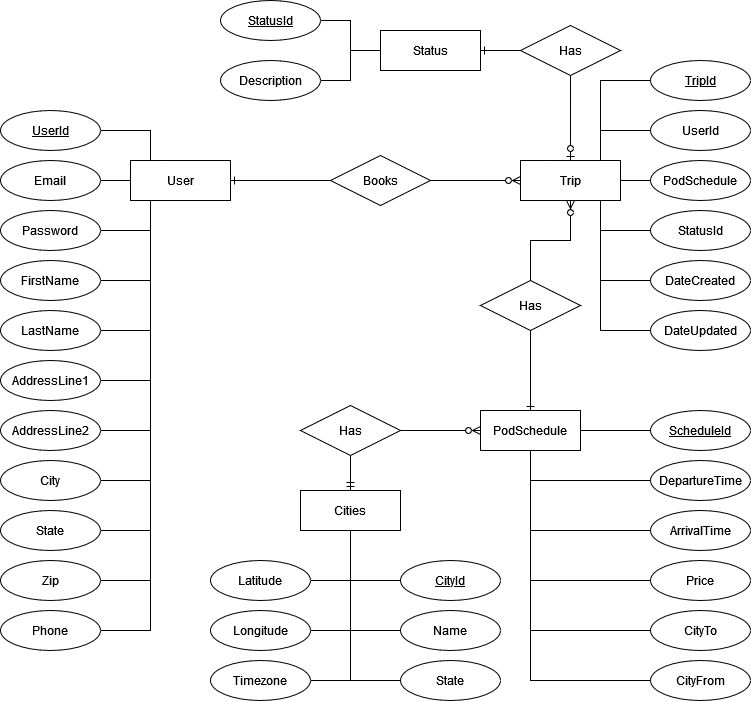

The diagram above was exported from draw.io. Its source (the exported page's mxGraphModel, read from the mxfile embedded in the PNG):
<mxGraphModel dx="1422" dy="752" grid="1" gridSize="10" guides="1" tooltips="1" connect="1" arrows="1" fold="1" page="1" pageScale="1" pageWidth="850" pageHeight="1100" math="0" shadow="0">
  <root>
    <mxCell id="0" />
    <mxCell id="1" parent="0" />
    <mxCell id="RmYUX2ybo7qu3u5Lbw_r-1" value="" style="edgeStyle=orthogonalEdgeStyle;rounded=0;orthogonalLoop=1;jettySize=auto;html=1;startArrow=ERone;startFill=0;endArrow=none;endFill=0;" parent="1" source="qK2bL2GRXEqikeVUcY7V-2" target="qK2bL2GRXEqikeVUcY7V-3" edge="1">
      <mxGeometry relative="1" as="geometry" />
    </mxCell>
    <mxCell id="qK2bL2GRXEqikeVUcY7V-2" value="User" style="whiteSpace=wrap;html=1;align=center;" parent="1" vertex="1">
      <mxGeometry x="160" y="190" width="100" height="40" as="geometry" />
    </mxCell>
    <mxCell id="RmYUX2ybo7qu3u5Lbw_r-12" value="" style="edgeStyle=orthogonalEdgeStyle;rounded=0;orthogonalLoop=1;jettySize=auto;html=1;startArrow=none;startFill=0;endArrow=ERzeroToMany;endFill=0;" parent="1" source="qK2bL2GRXEqikeVUcY7V-3" target="RmYUX2ybo7qu3u5Lbw_r-11" edge="1">
      <mxGeometry relative="1" as="geometry">
        <mxPoint x="410" y="210" as="sourcePoint" />
      </mxGeometry>
    </mxCell>
    <mxCell id="RmYUX2ybo7qu3u5Lbw_r-95" style="edgeStyle=orthogonalEdgeStyle;rounded=0;orthogonalLoop=1;jettySize=auto;html=1;startArrow=none;startFill=0;endArrow=none;endFill=0;" parent="1" source="qK2bL2GRXEqikeVUcY7V-4" target="qK2bL2GRXEqikeVUcY7V-2" edge="1">
      <mxGeometry relative="1" as="geometry">
        <Array as="points">
          <mxPoint x="180" y="460" />
        </Array>
      </mxGeometry>
    </mxCell>
    <mxCell id="qK2bL2GRXEqikeVUcY7V-4" value="AddressLine2" style="ellipse;whiteSpace=wrap;html=1;align=center;" parent="1" vertex="1">
      <mxGeometry x="30" y="440" width="100" height="40" as="geometry" />
    </mxCell>
    <mxCell id="RmYUX2ybo7qu3u5Lbw_r-90" style="edgeStyle=orthogonalEdgeStyle;rounded=0;orthogonalLoop=1;jettySize=auto;html=1;startArrow=none;startFill=0;endArrow=none;endFill=0;" parent="1" source="qK2bL2GRXEqikeVUcY7V-5" target="qK2bL2GRXEqikeVUcY7V-2" edge="1">
      <mxGeometry relative="1" as="geometry">
        <Array as="points">
          <mxPoint x="180" y="160" />
        </Array>
      </mxGeometry>
    </mxCell>
    <mxCell id="qK2bL2GRXEqikeVUcY7V-5" value="UserId" style="ellipse;whiteSpace=wrap;html=1;align=center;fontStyle=4;" parent="1" vertex="1">
      <mxGeometry x="30" y="140" width="100" height="40" as="geometry" />
    </mxCell>
    <mxCell id="RmYUX2ybo7qu3u5Lbw_r-94" style="edgeStyle=orthogonalEdgeStyle;rounded=0;orthogonalLoop=1;jettySize=auto;html=1;startArrow=none;startFill=0;endArrow=none;endFill=0;" parent="1" source="qK2bL2GRXEqikeVUcY7V-7" target="qK2bL2GRXEqikeVUcY7V-2" edge="1">
      <mxGeometry relative="1" as="geometry">
        <Array as="points">
          <mxPoint x="180" y="410" />
        </Array>
      </mxGeometry>
    </mxCell>
    <mxCell id="qK2bL2GRXEqikeVUcY7V-7" value="AddressLine1" style="ellipse;whiteSpace=wrap;html=1;align=center;" parent="1" vertex="1">
      <mxGeometry x="30" y="390" width="100" height="40" as="geometry" />
    </mxCell>
    <mxCell id="RmYUX2ybo7qu3u5Lbw_r-93" style="edgeStyle=orthogonalEdgeStyle;rounded=0;orthogonalLoop=1;jettySize=auto;html=1;startArrow=none;startFill=0;endArrow=none;endFill=0;" parent="1" source="qK2bL2GRXEqikeVUcY7V-8" target="qK2bL2GRXEqikeVUcY7V-2" edge="1">
      <mxGeometry relative="1" as="geometry">
        <Array as="points">
          <mxPoint x="180" y="360" />
        </Array>
      </mxGeometry>
    </mxCell>
    <mxCell id="qK2bL2GRXEqikeVUcY7V-8" value="LastName" style="ellipse;whiteSpace=wrap;html=1;align=center;" parent="1" vertex="1">
      <mxGeometry x="30" y="340" width="100" height="40" as="geometry" />
    </mxCell>
    <mxCell id="RmYUX2ybo7qu3u5Lbw_r-92" style="edgeStyle=orthogonalEdgeStyle;rounded=0;orthogonalLoop=1;jettySize=auto;html=1;startArrow=none;startFill=0;endArrow=none;endFill=0;" parent="1" source="qK2bL2GRXEqikeVUcY7V-9" target="qK2bL2GRXEqikeVUcY7V-2" edge="1">
      <mxGeometry relative="1" as="geometry">
        <Array as="points">
          <mxPoint x="180" y="310" />
        </Array>
      </mxGeometry>
    </mxCell>
    <mxCell id="qK2bL2GRXEqikeVUcY7V-9" value="FirstName" style="ellipse;whiteSpace=wrap;html=1;align=center;" parent="1" vertex="1">
      <mxGeometry x="30" y="290" width="100" height="40" as="geometry" />
    </mxCell>
    <mxCell id="RmYUX2ybo7qu3u5Lbw_r-91" style="edgeStyle=orthogonalEdgeStyle;rounded=0;orthogonalLoop=1;jettySize=auto;html=1;startArrow=none;startFill=0;endArrow=none;endFill=0;" parent="1" source="qK2bL2GRXEqikeVUcY7V-10" target="qK2bL2GRXEqikeVUcY7V-2" edge="1">
      <mxGeometry relative="1" as="geometry">
        <Array as="points">
          <mxPoint x="180" y="260" />
        </Array>
      </mxGeometry>
    </mxCell>
    <mxCell id="qK2bL2GRXEqikeVUcY7V-10" value="Password" style="ellipse;whiteSpace=wrap;html=1;align=center;" parent="1" vertex="1">
      <mxGeometry x="30" y="240" width="100" height="40" as="geometry" />
    </mxCell>
    <mxCell id="RmYUX2ybo7qu3u5Lbw_r-96" style="edgeStyle=orthogonalEdgeStyle;rounded=0;orthogonalLoop=1;jettySize=auto;html=1;startArrow=none;startFill=0;endArrow=none;endFill=0;" parent="1" source="qK2bL2GRXEqikeVUcY7V-11" target="qK2bL2GRXEqikeVUcY7V-2" edge="1">
      <mxGeometry relative="1" as="geometry">
        <Array as="points">
          <mxPoint x="180" y="510" />
        </Array>
      </mxGeometry>
    </mxCell>
    <mxCell id="qK2bL2GRXEqikeVUcY7V-11" value="City" style="ellipse;whiteSpace=wrap;html=1;align=center;" parent="1" vertex="1">
      <mxGeometry x="30" y="490" width="100" height="40" as="geometry" />
    </mxCell>
    <mxCell id="RmYUX2ybo7qu3u5Lbw_r-97" style="edgeStyle=orthogonalEdgeStyle;rounded=0;orthogonalLoop=1;jettySize=auto;html=1;startArrow=none;startFill=0;endArrow=none;endFill=0;" parent="1" source="qK2bL2GRXEqikeVUcY7V-23" target="qK2bL2GRXEqikeVUcY7V-2" edge="1">
      <mxGeometry relative="1" as="geometry">
        <Array as="points">
          <mxPoint x="180" y="560" />
        </Array>
      </mxGeometry>
    </mxCell>
    <mxCell id="qK2bL2GRXEqikeVUcY7V-23" value="State" style="ellipse;whiteSpace=wrap;html=1;align=center;" parent="1" vertex="1">
      <mxGeometry x="30" y="540" width="100" height="40" as="geometry" />
    </mxCell>
    <mxCell id="RmYUX2ybo7qu3u5Lbw_r-99" style="edgeStyle=orthogonalEdgeStyle;rounded=0;orthogonalLoop=1;jettySize=auto;html=1;startArrow=none;startFill=0;endArrow=none;endFill=0;" parent="1" source="qK2bL2GRXEqikeVUcY7V-24" target="qK2bL2GRXEqikeVUcY7V-2" edge="1">
      <mxGeometry relative="1" as="geometry">
        <Array as="points">
          <mxPoint x="180" y="660" />
        </Array>
      </mxGeometry>
    </mxCell>
    <mxCell id="qK2bL2GRXEqikeVUcY7V-24" value="Phone" style="ellipse;whiteSpace=wrap;html=1;align=center;" parent="1" vertex="1">
      <mxGeometry x="30" y="640" width="100" height="40" as="geometry" />
    </mxCell>
    <mxCell id="RmYUX2ybo7qu3u5Lbw_r-98" style="edgeStyle=orthogonalEdgeStyle;rounded=0;orthogonalLoop=1;jettySize=auto;html=1;startArrow=none;startFill=0;endArrow=none;endFill=0;" parent="1" source="qK2bL2GRXEqikeVUcY7V-27" target="qK2bL2GRXEqikeVUcY7V-2" edge="1">
      <mxGeometry relative="1" as="geometry">
        <Array as="points">
          <mxPoint x="180" y="610" />
        </Array>
      </mxGeometry>
    </mxCell>
    <mxCell id="qK2bL2GRXEqikeVUcY7V-27" value="Zip" style="ellipse;whiteSpace=wrap;html=1;align=center;" parent="1" vertex="1">
      <mxGeometry x="30" y="590" width="100" height="40" as="geometry" />
    </mxCell>
    <mxCell id="RmYUX2ybo7qu3u5Lbw_r-89" style="edgeStyle=orthogonalEdgeStyle;rounded=0;orthogonalLoop=1;jettySize=auto;html=1;startArrow=none;startFill=0;endArrow=none;endFill=0;" parent="1" source="qK2bL2GRXEqikeVUcY7V-31" target="qK2bL2GRXEqikeVUcY7V-2" edge="1">
      <mxGeometry relative="1" as="geometry" />
    </mxCell>
    <mxCell id="qK2bL2GRXEqikeVUcY7V-31" value="Email" style="ellipse;whiteSpace=wrap;html=1;align=center;" parent="1" vertex="1">
      <mxGeometry x="30" y="190" width="100" height="40" as="geometry" />
    </mxCell>
    <mxCell id="RmYUX2ybo7qu3u5Lbw_r-57" style="edgeStyle=orthogonalEdgeStyle;rounded=0;orthogonalLoop=1;jettySize=auto;html=1;startArrow=ERzeroToMany;startFill=0;endArrow=none;endFill=0;" parent="1" source="RmYUX2ybo7qu3u5Lbw_r-11" target="RmYUX2ybo7qu3u5Lbw_r-42" edge="1">
      <mxGeometry relative="1" as="geometry" />
    </mxCell>
    <mxCell id="RmYUX2ybo7qu3u5Lbw_r-11" value="Trip" style="whiteSpace=wrap;html=1;align=center;" parent="1" vertex="1">
      <mxGeometry x="550" y="190" width="100" height="40" as="geometry" />
    </mxCell>
    <mxCell id="RmYUX2ybo7qu3u5Lbw_r-65" style="edgeStyle=orthogonalEdgeStyle;rounded=0;orthogonalLoop=1;jettySize=auto;html=1;startArrow=none;startFill=0;endArrow=none;endFill=0;" parent="1" source="RmYUX2ybo7qu3u5Lbw_r-14" target="RmYUX2ybo7qu3u5Lbw_r-11" edge="1">
      <mxGeometry relative="1" as="geometry">
        <Array as="points">
          <mxPoint x="630" y="160" />
        </Array>
      </mxGeometry>
    </mxCell>
    <mxCell id="RmYUX2ybo7qu3u5Lbw_r-14" value="UserId" style="ellipse;whiteSpace=wrap;html=1;align=center;" parent="1" vertex="1">
      <mxGeometry x="680" y="140" width="100" height="40" as="geometry" />
    </mxCell>
    <mxCell id="RmYUX2ybo7qu3u5Lbw_r-67" style="edgeStyle=orthogonalEdgeStyle;rounded=0;orthogonalLoop=1;jettySize=auto;html=1;startArrow=none;startFill=0;endArrow=none;endFill=0;" parent="1" source="RmYUX2ybo7qu3u5Lbw_r-15" target="RmYUX2ybo7qu3u5Lbw_r-11" edge="1">
      <mxGeometry relative="1" as="geometry">
        <Array as="points">
          <mxPoint x="680" y="210" />
          <mxPoint x="680" y="210" />
        </Array>
      </mxGeometry>
    </mxCell>
    <mxCell id="RmYUX2ybo7qu3u5Lbw_r-15" value="PodSchedule" style="ellipse;whiteSpace=wrap;html=1;align=center;" parent="1" vertex="1">
      <mxGeometry x="680" y="190" width="100" height="40" as="geometry" />
    </mxCell>
    <mxCell id="RmYUX2ybo7qu3u5Lbw_r-68" style="edgeStyle=orthogonalEdgeStyle;rounded=0;orthogonalLoop=1;jettySize=auto;html=1;startArrow=none;startFill=0;endArrow=none;endFill=0;" parent="1" source="RmYUX2ybo7qu3u5Lbw_r-16" target="RmYUX2ybo7qu3u5Lbw_r-11" edge="1">
      <mxGeometry relative="1" as="geometry">
        <Array as="points">
          <mxPoint x="630" y="260" />
        </Array>
      </mxGeometry>
    </mxCell>
    <mxCell id="RmYUX2ybo7qu3u5Lbw_r-16" value="StatusId" style="ellipse;whiteSpace=wrap;html=1;align=center;" parent="1" vertex="1">
      <mxGeometry x="680" y="240" width="100" height="40" as="geometry" />
    </mxCell>
    <mxCell id="RmYUX2ybo7qu3u5Lbw_r-70" style="edgeStyle=orthogonalEdgeStyle;rounded=0;orthogonalLoop=1;jettySize=auto;html=1;startArrow=none;startFill=0;endArrow=none;endFill=0;" parent="1" source="RmYUX2ybo7qu3u5Lbw_r-17" target="RmYUX2ybo7qu3u5Lbw_r-11" edge="1">
      <mxGeometry relative="1" as="geometry">
        <Array as="points">
          <mxPoint x="630" y="360" />
        </Array>
      </mxGeometry>
    </mxCell>
    <mxCell id="RmYUX2ybo7qu3u5Lbw_r-17" value="&lt;div&gt;DateUpdated&lt;/div&gt;" style="ellipse;whiteSpace=wrap;html=1;align=center;" parent="1" vertex="1">
      <mxGeometry x="680" y="340" width="100" height="40" as="geometry" />
    </mxCell>
    <mxCell id="RmYUX2ybo7qu3u5Lbw_r-69" style="edgeStyle=orthogonalEdgeStyle;rounded=0;orthogonalLoop=1;jettySize=auto;html=1;startArrow=none;startFill=0;endArrow=none;endFill=0;" parent="1" source="RmYUX2ybo7qu3u5Lbw_r-18" target="RmYUX2ybo7qu3u5Lbw_r-11" edge="1">
      <mxGeometry relative="1" as="geometry">
        <Array as="points">
          <mxPoint x="630" y="310" />
        </Array>
      </mxGeometry>
    </mxCell>
    <mxCell id="RmYUX2ybo7qu3u5Lbw_r-18" value="DateCreated" style="ellipse;whiteSpace=wrap;html=1;align=center;" parent="1" vertex="1">
      <mxGeometry x="680" y="290" width="100" height="40" as="geometry" />
    </mxCell>
    <mxCell id="RmYUX2ybo7qu3u5Lbw_r-40" value="Status" style="whiteSpace=wrap;html=1;align=center;" parent="1" vertex="1">
      <mxGeometry x="410" y="60" width="100" height="40" as="geometry" />
    </mxCell>
    <mxCell id="RmYUX2ybo7qu3u5Lbw_r-58" style="edgeStyle=orthogonalEdgeStyle;rounded=0;orthogonalLoop=1;jettySize=auto;html=1;startArrow=ERone;startFill=0;endArrow=none;endFill=0;" parent="1" source="RmYUX2ybo7qu3u5Lbw_r-41" target="RmYUX2ybo7qu3u5Lbw_r-42" edge="1">
      <mxGeometry relative="1" as="geometry" />
    </mxCell>
    <mxCell id="RmYUX2ybo7qu3u5Lbw_r-41" value="PodSchedule" style="whiteSpace=wrap;html=1;align=center;" parent="1" vertex="1">
      <mxGeometry x="510" y="440" width="100" height="40" as="geometry" />
    </mxCell>
    <mxCell id="RmYUX2ybo7qu3u5Lbw_r-42" value="Has" style="shape=rhombus;perimeter=rhombusPerimeter;whiteSpace=wrap;html=1;align=center;" parent="1" vertex="1">
      <mxGeometry x="510" y="310" width="100" height="50" as="geometry" />
    </mxCell>
    <mxCell id="RmYUX2ybo7qu3u5Lbw_r-56" style="edgeStyle=orthogonalEdgeStyle;rounded=0;orthogonalLoop=1;jettySize=auto;html=1;startArrow=none;startFill=0;endArrow=none;endFill=0;" parent="1" source="RmYUX2ybo7qu3u5Lbw_r-46" target="RmYUX2ybo7qu3u5Lbw_r-40" edge="1">
      <mxGeometry relative="1" as="geometry" />
    </mxCell>
    <mxCell id="RmYUX2ybo7qu3u5Lbw_r-46" value="Description" style="ellipse;whiteSpace=wrap;html=1;align=center;" parent="1" vertex="1">
      <mxGeometry x="250" y="90" width="100" height="40" as="geometry" />
    </mxCell>
    <mxCell id="RmYUX2ybo7qu3u5Lbw_r-62" style="edgeStyle=orthogonalEdgeStyle;rounded=0;orthogonalLoop=1;jettySize=auto;html=1;startArrow=none;startFill=0;endArrow=none;endFill=0;" parent="1" source="RmYUX2ybo7qu3u5Lbw_r-47" target="RmYUX2ybo7qu3u5Lbw_r-11" edge="1">
      <mxGeometry relative="1" as="geometry">
        <Array as="points">
          <mxPoint x="630" y="110" />
        </Array>
      </mxGeometry>
    </mxCell>
    <mxCell id="RmYUX2ybo7qu3u5Lbw_r-47" value="TripId" style="ellipse;whiteSpace=wrap;html=1;align=center;fontStyle=4;" parent="1" vertex="1">
      <mxGeometry x="680" y="90" width="100" height="40" as="geometry" />
    </mxCell>
    <mxCell id="RmYUX2ybo7qu3u5Lbw_r-52" value="" style="edgeStyle=orthogonalEdgeStyle;rounded=0;orthogonalLoop=1;jettySize=auto;html=1;startArrow=none;startFill=0;endArrow=ERone;endFill=0;" parent="1" source="RmYUX2ybo7qu3u5Lbw_r-50" target="RmYUX2ybo7qu3u5Lbw_r-40" edge="1">
      <mxGeometry relative="1" as="geometry" />
    </mxCell>
    <mxCell id="RmYUX2ybo7qu3u5Lbw_r-53" value="" style="edgeStyle=orthogonalEdgeStyle;rounded=0;orthogonalLoop=1;jettySize=auto;html=1;startArrow=none;startFill=0;endArrow=ERzeroToOne;endFill=0;" parent="1" source="RmYUX2ybo7qu3u5Lbw_r-50" target="RmYUX2ybo7qu3u5Lbw_r-11" edge="1">
      <mxGeometry relative="1" as="geometry" />
    </mxCell>
    <mxCell id="RmYUX2ybo7qu3u5Lbw_r-50" value="Has" style="shape=rhombus;perimeter=rhombusPerimeter;whiteSpace=wrap;html=1;align=center;" parent="1" vertex="1">
      <mxGeometry x="550" y="55" width="100" height="50" as="geometry" />
    </mxCell>
    <mxCell id="RmYUX2ybo7qu3u5Lbw_r-55" style="edgeStyle=orthogonalEdgeStyle;rounded=0;orthogonalLoop=1;jettySize=auto;html=1;startArrow=none;startFill=0;endArrow=none;endFill=0;" parent="1" source="RmYUX2ybo7qu3u5Lbw_r-27" target="RmYUX2ybo7qu3u5Lbw_r-40" edge="1">
      <mxGeometry relative="1" as="geometry" />
    </mxCell>
    <mxCell id="RmYUX2ybo7qu3u5Lbw_r-27" value="StatusId" style="ellipse;whiteSpace=wrap;html=1;align=center;fontStyle=4;" parent="1" vertex="1">
      <mxGeometry x="250" y="30" width="100" height="40" as="geometry" />
    </mxCell>
    <mxCell id="qK2bL2GRXEqikeVUcY7V-3" value="Books" style="shape=rhombus;perimeter=rhombusPerimeter;whiteSpace=wrap;html=1;align=center;" parent="1" vertex="1">
      <mxGeometry x="360" y="185" width="100" height="50" as="geometry" />
    </mxCell>
    <mxCell id="RmYUX2ybo7qu3u5Lbw_r-72" style="edgeStyle=orthogonalEdgeStyle;rounded=0;orthogonalLoop=1;jettySize=auto;html=1;startArrow=none;startFill=0;endArrow=none;endFill=0;" parent="1" source="RmYUX2ybo7qu3u5Lbw_r-71" target="RmYUX2ybo7qu3u5Lbw_r-41" edge="1">
      <mxGeometry relative="1" as="geometry" />
    </mxCell>
    <mxCell id="RmYUX2ybo7qu3u5Lbw_r-71" value="ScheduleId" style="ellipse;whiteSpace=wrap;html=1;align=center;fontStyle=4;" parent="1" vertex="1">
      <mxGeometry x="680" y="440" width="100" height="40" as="geometry" />
    </mxCell>
    <mxCell id="RmYUX2ybo7qu3u5Lbw_r-74" style="edgeStyle=orthogonalEdgeStyle;rounded=0;orthogonalLoop=1;jettySize=auto;html=1;startArrow=none;startFill=0;endArrow=none;endFill=0;" parent="1" source="RmYUX2ybo7qu3u5Lbw_r-73" target="RmYUX2ybo7qu3u5Lbw_r-41" edge="1">
      <mxGeometry relative="1" as="geometry">
        <Array as="points">
          <mxPoint x="560" y="710" />
        </Array>
      </mxGeometry>
    </mxCell>
    <mxCell id="RmYUX2ybo7qu3u5Lbw_r-73" value="CityFrom" style="ellipse;whiteSpace=wrap;html=1;align=center;" parent="1" vertex="1">
      <mxGeometry x="680" y="690" width="100" height="40" as="geometry" />
    </mxCell>
    <mxCell id="RmYUX2ybo7qu3u5Lbw_r-76" style="edgeStyle=orthogonalEdgeStyle;rounded=0;orthogonalLoop=1;jettySize=auto;html=1;startArrow=none;startFill=0;endArrow=none;endFill=0;" parent="1" source="RmYUX2ybo7qu3u5Lbw_r-75" target="RmYUX2ybo7qu3u5Lbw_r-41" edge="1">
      <mxGeometry relative="1" as="geometry">
        <Array as="points">
          <mxPoint x="560" y="660" />
        </Array>
      </mxGeometry>
    </mxCell>
    <mxCell id="RmYUX2ybo7qu3u5Lbw_r-75" value="CityTo" style="ellipse;whiteSpace=wrap;html=1;align=center;" parent="1" vertex="1">
      <mxGeometry x="680" y="640" width="100" height="40" as="geometry" />
    </mxCell>
    <mxCell id="RmYUX2ybo7qu3u5Lbw_r-77" value="&lt;div&gt;Cities&lt;/div&gt;" style="whiteSpace=wrap;html=1;align=center;" parent="1" vertex="1">
      <mxGeometry x="330" y="520" width="100" height="40" as="geometry" />
    </mxCell>
    <mxCell id="RmYUX2ybo7qu3u5Lbw_r-82" style="edgeStyle=orthogonalEdgeStyle;rounded=0;orthogonalLoop=1;jettySize=auto;html=1;startArrow=none;startFill=0;endArrow=none;endFill=0;" parent="1" source="RmYUX2ybo7qu3u5Lbw_r-78" target="RmYUX2ybo7qu3u5Lbw_r-41" edge="1">
      <mxGeometry relative="1" as="geometry">
        <Array as="points">
          <mxPoint x="560" y="560" />
        </Array>
      </mxGeometry>
    </mxCell>
    <mxCell id="RmYUX2ybo7qu3u5Lbw_r-78" value="ArrivalTime" style="ellipse;whiteSpace=wrap;html=1;align=center;" parent="1" vertex="1">
      <mxGeometry x="680" y="540" width="100" height="40" as="geometry" />
    </mxCell>
    <mxCell id="RmYUX2ybo7qu3u5Lbw_r-81" style="edgeStyle=orthogonalEdgeStyle;rounded=0;orthogonalLoop=1;jettySize=auto;html=1;startArrow=none;startFill=0;endArrow=none;endFill=0;" parent="1" source="RmYUX2ybo7qu3u5Lbw_r-79" target="RmYUX2ybo7qu3u5Lbw_r-41" edge="1">
      <mxGeometry relative="1" as="geometry">
        <Array as="points">
          <mxPoint x="560" y="510" />
        </Array>
      </mxGeometry>
    </mxCell>
    <mxCell id="RmYUX2ybo7qu3u5Lbw_r-79" value="DepartureTime" style="ellipse;whiteSpace=wrap;html=1;align=center;" parent="1" vertex="1">
      <mxGeometry x="680" y="490" width="100" height="40" as="geometry" />
    </mxCell>
    <mxCell id="RmYUX2ybo7qu3u5Lbw_r-88" style="edgeStyle=orthogonalEdgeStyle;rounded=0;orthogonalLoop=1;jettySize=auto;html=1;startArrow=none;startFill=0;endArrow=none;endFill=0;" parent="1" source="RmYUX2ybo7qu3u5Lbw_r-87" target="RmYUX2ybo7qu3u5Lbw_r-41" edge="1">
      <mxGeometry relative="1" as="geometry">
        <Array as="points">
          <mxPoint x="560" y="610" />
        </Array>
      </mxGeometry>
    </mxCell>
    <mxCell id="RmYUX2ybo7qu3u5Lbw_r-87" value="Price" style="ellipse;whiteSpace=wrap;html=1;align=center;" parent="1" vertex="1">
      <mxGeometry x="680" y="590" width="100" height="40" as="geometry" />
    </mxCell>
    <mxCell id="RmYUX2ybo7qu3u5Lbw_r-114" style="edgeStyle=orthogonalEdgeStyle;rounded=0;orthogonalLoop=1;jettySize=auto;html=1;startArrow=none;startFill=0;endArrow=none;endFill=0;" parent="1" source="RmYUX2ybo7qu3u5Lbw_r-100" target="RmYUX2ybo7qu3u5Lbw_r-77" edge="1">
      <mxGeometry relative="1" as="geometry">
        <Array as="points">
          <mxPoint x="380" y="610" />
        </Array>
      </mxGeometry>
    </mxCell>
    <mxCell id="RmYUX2ybo7qu3u5Lbw_r-100" value="CityId" style="ellipse;whiteSpace=wrap;html=1;align=center;fontStyle=4;" parent="1" vertex="1">
      <mxGeometry x="430" y="590" width="100" height="40" as="geometry" />
    </mxCell>
    <mxCell id="RmYUX2ybo7qu3u5Lbw_r-103" value="" style="edgeStyle=orthogonalEdgeStyle;rounded=0;orthogonalLoop=1;jettySize=auto;html=1;startArrow=none;startFill=0;endArrow=ERzeroToMany;endFill=0;" parent="1" source="RmYUX2ybo7qu3u5Lbw_r-102" target="RmYUX2ybo7qu3u5Lbw_r-41" edge="1">
      <mxGeometry relative="1" as="geometry">
        <Array as="points">
          <mxPoint x="570" y="465" />
          <mxPoint x="570" y="465" />
        </Array>
      </mxGeometry>
    </mxCell>
    <mxCell id="RmYUX2ybo7qu3u5Lbw_r-104" value="" style="edgeStyle=orthogonalEdgeStyle;rounded=0;orthogonalLoop=1;jettySize=auto;html=1;startArrow=none;startFill=0;endArrow=ERmandOne;endFill=0;" parent="1" source="RmYUX2ybo7qu3u5Lbw_r-102" target="RmYUX2ybo7qu3u5Lbw_r-77" edge="1">
      <mxGeometry relative="1" as="geometry" />
    </mxCell>
    <mxCell id="RmYUX2ybo7qu3u5Lbw_r-102" value="Has" style="shape=rhombus;perimeter=rhombusPerimeter;whiteSpace=wrap;html=1;align=center;" parent="1" vertex="1">
      <mxGeometry x="330" y="435" width="100" height="50" as="geometry" />
    </mxCell>
    <mxCell id="RmYUX2ybo7qu3u5Lbw_r-116" style="edgeStyle=orthogonalEdgeStyle;rounded=0;orthogonalLoop=1;jettySize=auto;html=1;startArrow=none;startFill=0;endArrow=none;endFill=0;" parent="1" source="RmYUX2ybo7qu3u5Lbw_r-105" target="RmYUX2ybo7qu3u5Lbw_r-77" edge="1">
      <mxGeometry relative="1" as="geometry">
        <Array as="points">
          <mxPoint x="380" y="710" />
        </Array>
      </mxGeometry>
    </mxCell>
    <mxCell id="RmYUX2ybo7qu3u5Lbw_r-105" value="Timezone" style="ellipse;whiteSpace=wrap;html=1;align=center;" parent="1" vertex="1">
      <mxGeometry x="240" y="690" width="100" height="40" as="geometry" />
    </mxCell>
    <mxCell id="RmYUX2ybo7qu3u5Lbw_r-117" style="edgeStyle=orthogonalEdgeStyle;rounded=0;orthogonalLoop=1;jettySize=auto;html=1;startArrow=none;startFill=0;endArrow=none;endFill=0;" parent="1" source="RmYUX2ybo7qu3u5Lbw_r-107" target="RmYUX2ybo7qu3u5Lbw_r-77" edge="1">
      <mxGeometry relative="1" as="geometry">
        <Array as="points">
          <mxPoint x="380" y="710" />
        </Array>
      </mxGeometry>
    </mxCell>
    <mxCell id="RmYUX2ybo7qu3u5Lbw_r-107" value="State" style="ellipse;whiteSpace=wrap;html=1;align=center;" parent="1" vertex="1">
      <mxGeometry x="430" y="690" width="100" height="40" as="geometry" />
    </mxCell>
    <mxCell id="RmYUX2ybo7qu3u5Lbw_r-115" style="edgeStyle=orthogonalEdgeStyle;rounded=0;orthogonalLoop=1;jettySize=auto;html=1;startArrow=none;startFill=0;endArrow=none;endFill=0;" parent="1" source="RmYUX2ybo7qu3u5Lbw_r-108" target="RmYUX2ybo7qu3u5Lbw_r-77" edge="1">
      <mxGeometry relative="1" as="geometry">
        <Array as="points">
          <mxPoint x="380" y="660" />
        </Array>
      </mxGeometry>
    </mxCell>
    <mxCell id="RmYUX2ybo7qu3u5Lbw_r-108" value="Longitude" style="ellipse;whiteSpace=wrap;html=1;align=center;" parent="1" vertex="1">
      <mxGeometry x="240" y="640" width="100" height="40" as="geometry" />
    </mxCell>
    <mxCell id="RmYUX2ybo7qu3u5Lbw_r-112" style="edgeStyle=orthogonalEdgeStyle;rounded=0;orthogonalLoop=1;jettySize=auto;html=1;startArrow=none;startFill=0;endArrow=none;endFill=0;" parent="1" source="RmYUX2ybo7qu3u5Lbw_r-109" target="RmYUX2ybo7qu3u5Lbw_r-77" edge="1">
      <mxGeometry relative="1" as="geometry">
        <Array as="points">
          <mxPoint x="380" y="610" />
        </Array>
      </mxGeometry>
    </mxCell>
    <mxCell id="RmYUX2ybo7qu3u5Lbw_r-109" value="Latitude" style="ellipse;whiteSpace=wrap;html=1;align=center;" parent="1" vertex="1">
      <mxGeometry x="240" y="590" width="100" height="40" as="geometry" />
    </mxCell>
    <mxCell id="RmYUX2ybo7qu3u5Lbw_r-113" style="edgeStyle=orthogonalEdgeStyle;rounded=0;orthogonalLoop=1;jettySize=auto;html=1;startArrow=none;startFill=0;endArrow=none;endFill=0;" parent="1" source="RmYUX2ybo7qu3u5Lbw_r-110" target="RmYUX2ybo7qu3u5Lbw_r-77" edge="1">
      <mxGeometry relative="1" as="geometry">
        <Array as="points">
          <mxPoint x="380" y="660" />
        </Array>
      </mxGeometry>
    </mxCell>
    <mxCell id="RmYUX2ybo7qu3u5Lbw_r-110" value="Name" style="ellipse;whiteSpace=wrap;html=1;align=center;" parent="1" vertex="1">
      <mxGeometry x="430" y="640" width="100" height="40" as="geometry" />
    </mxCell>
  </root>
</mxGraphModel>